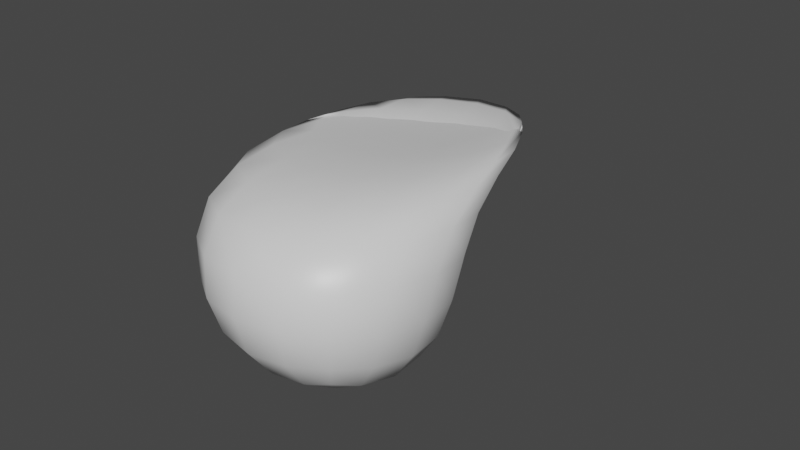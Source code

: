 # Source: cap.blend  (saved by Blender 2.92.15; exported with 4.5.12 LTS)
import bpy
from mathutils import Matrix  # noqa: F401  (used for matrix-valued properties, if any)

bpy.ops.wm.read_factory_settings(use_empty=True)
scene = bpy.context.scene
scene.name = 'Scene'

# ---- collections
col_collection = bpy.data.collections.new('Collection'); scene.collection.children.link(col_collection)

# ---- materials (node trees are filled in below, after node groups)
mat_material = bpy.data.materials.new('Material')
mat_material.alpha_threshold = 0.0
mat_material.use_transparent_shadow = False
mat_material.line_color = (0.0, 0.0, 0.0, 1.0)

# ---- material node trees
mat_material.use_nodes = True; mat_material.node_tree.nodes.clear()
_N = mat_material.node_tree.nodes; _L = mat_material.node_tree.links
n0 = _N.new('ShaderNodeOutputMaterial'); n0.name = 'Material Output'; n0.location = (300, 300)
n1 = _N.new('ShaderNodeBsdfPrincipled'); n1.name = 'Principled BSDF'; n1.location = (10, 300)
n1.distribution = 'GGX'
n1.subsurface_method = 'BURLEY'
n1.inputs[2].default_value = 0.4
n1.inputs[3].default_value = 1.45
n1.inputs[27].default_value = (0.0, 0.0, 0.0, 1.0)
n1.inputs[28].default_value = 1.0
_L.new(n1.outputs[0], n0.inputs[0])
n0.is_active_output = True

# ---- world
world_world = bpy.data.worlds.new('World'); scene.world = world_world
world_world.use_nodes = True; world_world.node_tree.nodes.clear()
_N = world_world.node_tree.nodes; _L = world_world.node_tree.links
n0 = _N.new('ShaderNodeOutputWorld'); n0.name = 'World Output'; n0.location = (300, 300)
n1 = _N.new('ShaderNodeBackground'); n1.name = 'Background'; n1.location = (10, 300)
n1.inputs[0].default_value = (0.05088, 0.05088, 0.05088, 1.0)
_L.new(n1.outputs[0], n0.inputs[0])
n0.is_active_output = True
world_world.color = (0.05088, 0.05088, 0.05088)
world_world.use_sun_shadow = False
world_world.sun_shadow_jitter_overblur = 0.0

# ---- meshes
me_cube = bpy.data.meshes.new('Cube')
me_cube.from_pydata([(1.13, 1.165, -1.178), (1.0, -1.0, -1.0), (-0.8596, 1.318, -1.094), (-0.9896, -0.8465, -0.9156), (0.5302, 3.548, 0.5652), (1.13, 1.165, 0.7459), (0.5302, 1.699, 0.5652), (1.0, -1.0, 0.9242), (-1.51, 3.252, 0.4445), (-1.051, 1.022, 0.7095), (-1.51, 1.403, 0.4445), (-1.181, -1.142, 0.8879)], [], [(1, 7, 11, 3), (3, 11, 9, 2), (2, 0, 1, 3), (4, 8, 10, 6), (0, 5, 7, 1), (6, 10, 11, 7), (4, 6, 7, 5), (10, 8, 9, 11), (8, 4, 5, 9), (2, 9, 5, 0)])
me_cube.polygons.foreach_set('use_smooth', [True] * 10)
_uv = me_cube.uv_layers.new(name='UVMap')
_uv.uv.foreach_set('vector', [0.375, 0.75, 0.6155, 0.75, 0.6155, 1.0, 0.375, 1.0, 0.375, 0.0, 0.6155, 0.0, 0.6155, 0.25, 0.375, 0.25, 0.125, 0.5, 0.375, 0.5, 0.375, 0.75, 0.125, 0.75, 0.6345, 0.5095, 0.8655, 0.5095, 0.8655, 0.7405, 0.6345, 0.7405, 0.375, 0.5, 0.6155, 0.5, 0.6155, 0.75, 0.375, 0.75, 0.6345, 0.7405, 0.8655, 0.7405, 0.875, 0.75, 0.625, 0.75, 0.6345, 0.5095, 0.6345, 0.7405, 0.6155, 0.75, 0.6155, 0.5, 0.8655, 0.7405, 0.8655, 0.5095, 0.875, 0.5, 0.875, 0.75, 0.8655, 0.5095, 0.6345, 0.5095, 0.625, 0.5, 0.875, 0.5, 0.375, 0.25, 0.6155, 0.25, 0.6155, 0.5, 0.375, 0.5])
me_cube.materials.append(mat_material)
me_cube.use_remesh_preserve_volume = False
me_cube.use_remesh_preserve_attributes = False
me_cube.use_mirror_vertex_groups = False
me_cube.update()

# ---- objects
ob_cube = bpy.data.objects.new('Cube', me_cube)

# ---- transforms, parenting, visibility, modifiers, constraints
ob_cube.location = (-1.292, 0.474, -1.167)
ob_cube.scale = (4.436, 4.436, 4.436)
ob_cube.lock_rotations_4d = False
ob_cube.empty_display_type = 'ARROWS'
ob_cube.lineart.crease_threshold = 0.0
_m = ob_cube.modifiers.new('Subdivision', 'SUBSURF')
_m.uv_smooth = 'PRESERVE_CORNERS'
_m.levels = 2

# ---- collection membership
col_collection.objects.link(ob_cube)

# ---- scene / render settings (as saved in the file)
scene.frame_start = 1; scene.frame_end = 250; scene.frame_set(1)
scene.render.engine = 'BLENDER_EEVEE_NEXT'
scene.cycles.use_denoising = False
scene.cycles.samples = 128
scene.cycles.sampling_pattern = 'TABULATED_SOBOL'
scene.cycles.use_adaptive_sampling = False
scene.cycles.use_light_tree = False
scene.view_settings.view_transform = 'Filmic'
bpy.context.view_layer.update()

# ---- added for rendering (the .blend has no active camera and no usable light): camera, sun
cam_auto = bpy.data.cameras.new('AutoCamera')
cam_auto.lens = 50.0
cam_auto.sensor_width = 36.0
cam_auto.clip_end = 1000.0
ob_auto_camera = bpy.data.objects.new('AutoCamera', cam_auto)
scene.collection.objects.link(ob_auto_camera)
ob_auto_camera.location = (21.5802, -22.649, 17.2417)
ob_auto_camera.rotation_euler = (1.09748, -7.21219e-08, 0.694738)
scene.camera = ob_auto_camera
light_auto_sun = bpy.data.lights.new('AutoSun', 'SUN')
light_auto_sun.energy = 3.0
light_auto_sun.angle = 0.0523599
ob_auto_sun = bpy.data.objects.new('AutoSun', light_auto_sun)
scene.collection.objects.link(ob_auto_sun)
ob_auto_sun.rotation_euler = (0.872665, 0.174533, 0.523599)
bpy.context.view_layer.update()
